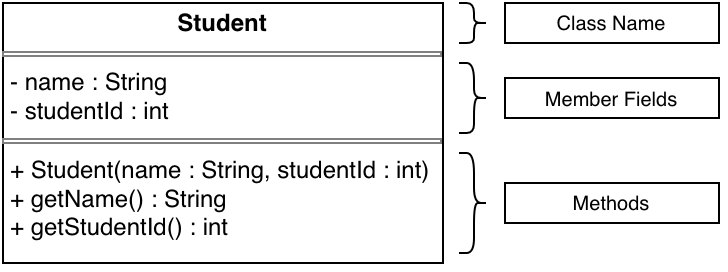

The diagram above was exported from draw.io. Its source (the exported page's mxGraphModel, read from the mxfile embedded in the PNG):
<mxGraphModel dx="441" dy="354" grid="1" gridSize="10" guides="1" tooltips="1" connect="1" arrows="1" fold="1" page="1" pageScale="1" pageWidth="850" pageHeight="1100" math="0" shadow="0">
  <root>
    <mxCell id="0" />
    <mxCell id="1" parent="0" />
    <mxCell id="BxUek40bTwftpGHQcHyF-21" parent="1" style="verticalAlign=top;align=left;overflow=fill;html=1;whiteSpace=wrap;strokeColor=default;" value="&lt;p style=&quot;margin: 4px 0px 0px; text-align: center;&quot;&gt;&lt;font&gt;&lt;b&gt;Student&lt;/b&gt;&lt;/font&gt;&lt;/p&gt;&lt;hr size=&quot;1&quot; style=&quot;border-style:solid;&quot;&gt;&lt;p style=&quot;margin:0px;margin-left:4px;&quot;&gt;- name : String&lt;/p&gt;&lt;p style=&quot;margin:0px;margin-left:4px;&quot;&gt;- studentId : int&lt;/p&gt;&lt;hr size=&quot;1&quot; style=&quot;border-style:solid;&quot;&gt;&lt;p style=&quot;margin:0px;margin-left:4px;&quot;&gt;+ Student(name : String, studentId : int)&lt;/p&gt;&lt;p style=&quot;margin:0px;margin-left:4px;&quot;&gt;+ getName() : String&lt;/p&gt;&lt;p style=&quot;margin:0px;margin-left:4px;&quot;&gt;+ getStudentId() : int&lt;/p&gt;" vertex="1">
      <mxGeometry height="130" width="220" x="190" y="200" as="geometry" />
    </mxCell>
    <mxCell id="LB-MXS4eqg-4LyXXM4uw-1" parent="1" style="shape=curlyBracket;whiteSpace=wrap;html=1;rounded=1;flipH=1;labelPosition=right;verticalLabelPosition=middle;align=left;verticalAlign=middle;legacyAnchorPoints=0;size=0.5;" value="" vertex="1">
      <mxGeometry height="20" width="15" x="418" y="200" as="geometry" />
    </mxCell>
    <mxCell id="LB-MXS4eqg-4LyXXM4uw-2" parent="1" style="rounded=0;whiteSpace=wrap;html=1;" value="&lt;font style=&quot;font-size: 10px;&quot;&gt;Class Name&lt;/font&gt;" vertex="1">
      <mxGeometry height="20" width="107" x="441" y="200" as="geometry" />
    </mxCell>
    <mxCell id="LB-MXS4eqg-4LyXXM4uw-4" parent="1" style="shape=curlyBracket;whiteSpace=wrap;html=1;rounded=1;flipH=1;labelPosition=right;verticalLabelPosition=middle;align=left;verticalAlign=middle;legacyAnchorPoints=0;size=0.5;" value="" vertex="1">
      <mxGeometry height="35" width="15" x="418" y="230" as="geometry" />
    </mxCell>
    <mxCell id="LB-MXS4eqg-4LyXXM4uw-5" parent="1" style="rounded=0;whiteSpace=wrap;html=1;" value="&lt;font style=&quot;font-size: 10px;&quot;&gt;Member Fields&lt;/font&gt;" vertex="1">
      <mxGeometry height="20" width="107" x="441" y="237.5" as="geometry" />
    </mxCell>
    <mxCell id="LB-MXS4eqg-4LyXXM4uw-8" parent="1" style="shape=curlyBracket;whiteSpace=wrap;html=1;rounded=1;flipH=1;labelPosition=right;verticalLabelPosition=middle;align=left;verticalAlign=middle;legacyAnchorPoints=0;size=0.5;" value="" vertex="1">
      <mxGeometry height="50" width="15" x="418" y="275" as="geometry" />
    </mxCell>
    <mxCell id="LB-MXS4eqg-4LyXXM4uw-9" parent="1" style="rounded=0;whiteSpace=wrap;html=1;" value="&lt;font style=&quot;font-size: 10px;&quot;&gt;Methods&lt;/font&gt;" vertex="1">
      <mxGeometry height="20" width="107" x="441" y="290" as="geometry" />
    </mxCell>
  </root>
</mxGraphModel>